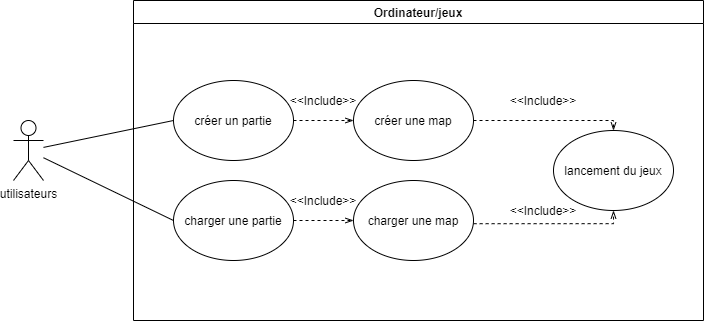

The diagram above was exported from draw.io. Its source (the exported page's mxGraphModel, read from the mxfile embedded in the PNG):
<mxGraphModel dx="981" dy="526" grid="1" gridSize="10" guides="1" tooltips="1" connect="1" arrows="1" fold="1" page="1" pageScale="1" pageWidth="827" pageHeight="1169" math="0" shadow="0">
  <root>
    <mxCell id="0" />
    <mxCell id="1" parent="0" />
    <mxCell id="mvIRnSmBuNdyTLVb6w0w-1" value="utilisateurs" style="shape=umlActor;verticalLabelPosition=bottom;verticalAlign=top;html=1;outlineConnect=0;" vertex="1" parent="1">
      <mxGeometry x="40" y="160" width="30" height="60" as="geometry" />
    </mxCell>
    <mxCell id="mvIRnSmBuNdyTLVb6w0w-2" value="Ordinateur/jeux" style="swimlane;" vertex="1" parent="1">
      <mxGeometry x="160" y="40" width="570" height="320" as="geometry" />
    </mxCell>
    <mxCell id="mvIRnSmBuNdyTLVb6w0w-5" value="créer un partie" style="ellipse;whiteSpace=wrap;html=1;" vertex="1" parent="mvIRnSmBuNdyTLVb6w0w-2">
      <mxGeometry x="40" y="80" width="120" height="80" as="geometry" />
    </mxCell>
    <mxCell id="mvIRnSmBuNdyTLVb6w0w-6" value="charger une partie" style="ellipse;whiteSpace=wrap;html=1;" vertex="1" parent="mvIRnSmBuNdyTLVb6w0w-2">
      <mxGeometry x="40" y="180" width="120" height="80" as="geometry" />
    </mxCell>
    <mxCell id="mvIRnSmBuNdyTLVb6w0w-15" style="edgeStyle=orthogonalEdgeStyle;rounded=0;orthogonalLoop=1;jettySize=auto;html=1;exitX=1;exitY=0.5;exitDx=0;exitDy=0;entryX=0;entryY=0.5;entryDx=0;entryDy=0;dashed=1;endArrow=openThin;endFill=0;" edge="1" parent="mvIRnSmBuNdyTLVb6w0w-2" source="mvIRnSmBuNdyTLVb6w0w-5" target="mvIRnSmBuNdyTLVb6w0w-13">
      <mxGeometry relative="1" as="geometry" />
    </mxCell>
    <mxCell id="mvIRnSmBuNdyTLVb6w0w-13" value="créer&amp;nbsp;une map" style="ellipse;whiteSpace=wrap;html=1;" vertex="1" parent="mvIRnSmBuNdyTLVb6w0w-2">
      <mxGeometry x="220" y="80" width="120" height="80" as="geometry" />
    </mxCell>
    <mxCell id="mvIRnSmBuNdyTLVb6w0w-12" value="charger une map" style="ellipse;whiteSpace=wrap;html=1;" vertex="1" parent="mvIRnSmBuNdyTLVb6w0w-2">
      <mxGeometry x="220" y="180" width="120" height="80" as="geometry" />
    </mxCell>
    <mxCell id="mvIRnSmBuNdyTLVb6w0w-16" style="edgeStyle=orthogonalEdgeStyle;rounded=0;orthogonalLoop=1;jettySize=auto;html=1;exitX=1;exitY=0.5;exitDx=0;exitDy=0;entryX=0;entryY=0.5;entryDx=0;entryDy=0;dashed=1;endArrow=openThin;endFill=0;" edge="1" parent="mvIRnSmBuNdyTLVb6w0w-2" source="mvIRnSmBuNdyTLVb6w0w-6" target="mvIRnSmBuNdyTLVb6w0w-12">
      <mxGeometry relative="1" as="geometry">
        <mxPoint x="170" y="130" as="sourcePoint" />
        <mxPoint x="230" y="130" as="targetPoint" />
      </mxGeometry>
    </mxCell>
    <mxCell id="mvIRnSmBuNdyTLVb6w0w-17" value="lancement du jeux" style="ellipse;whiteSpace=wrap;html=1;" vertex="1" parent="mvIRnSmBuNdyTLVb6w0w-2">
      <mxGeometry x="420" y="130" width="120" height="80" as="geometry" />
    </mxCell>
    <mxCell id="mvIRnSmBuNdyTLVb6w0w-18" style="edgeStyle=orthogonalEdgeStyle;rounded=0;orthogonalLoop=1;jettySize=auto;html=1;exitX=1;exitY=0.5;exitDx=0;exitDy=0;entryX=0.5;entryY=0;entryDx=0;entryDy=0;dashed=1;endArrow=openThin;endFill=0;" edge="1" parent="mvIRnSmBuNdyTLVb6w0w-2" source="mvIRnSmBuNdyTLVb6w0w-13" target="mvIRnSmBuNdyTLVb6w0w-17">
      <mxGeometry relative="1" as="geometry">
        <mxPoint x="170" y="130" as="sourcePoint" />
        <mxPoint x="230" y="130" as="targetPoint" />
        <Array as="points">
          <mxPoint x="480" y="120" />
        </Array>
      </mxGeometry>
    </mxCell>
    <mxCell id="mvIRnSmBuNdyTLVb6w0w-19" style="edgeStyle=orthogonalEdgeStyle;rounded=0;orthogonalLoop=1;jettySize=auto;html=1;exitX=1.001;exitY=0.54;exitDx=0;exitDy=0;entryX=0.5;entryY=1;entryDx=0;entryDy=0;dashed=1;endArrow=openThin;endFill=0;exitPerimeter=0;" edge="1" parent="mvIRnSmBuNdyTLVb6w0w-2" source="mvIRnSmBuNdyTLVb6w0w-12" target="mvIRnSmBuNdyTLVb6w0w-17">
      <mxGeometry relative="1" as="geometry">
        <mxPoint x="349.9999999999991" y="130.0000000000001" as="sourcePoint" />
        <mxPoint x="490" y="140" as="targetPoint" />
        <Array as="points">
          <mxPoint x="480" y="223" />
        </Array>
      </mxGeometry>
    </mxCell>
    <mxCell id="mvIRnSmBuNdyTLVb6w0w-20" value="&amp;lt;&amp;lt;Include&amp;gt;&amp;gt;" style="text;html=1;strokeColor=none;fillColor=none;align=center;verticalAlign=middle;whiteSpace=wrap;rounded=0;" vertex="1" parent="mvIRnSmBuNdyTLVb6w0w-2">
      <mxGeometry x="170" y="90" width="40" height="20" as="geometry" />
    </mxCell>
    <mxCell id="mvIRnSmBuNdyTLVb6w0w-22" value="&amp;lt;&amp;lt;Include&amp;gt;&amp;gt;" style="text;html=1;strokeColor=none;fillColor=none;align=center;verticalAlign=middle;whiteSpace=wrap;rounded=0;" vertex="1" parent="mvIRnSmBuNdyTLVb6w0w-2">
      <mxGeometry x="170" y="190" width="40" height="20" as="geometry" />
    </mxCell>
    <mxCell id="mvIRnSmBuNdyTLVb6w0w-24" value="&amp;lt;&amp;lt;Include&amp;gt;&amp;gt;" style="text;html=1;strokeColor=none;fillColor=none;align=center;verticalAlign=middle;whiteSpace=wrap;rounded=0;" vertex="1" parent="mvIRnSmBuNdyTLVb6w0w-2">
      <mxGeometry x="390" y="90" width="40" height="20" as="geometry" />
    </mxCell>
    <mxCell id="mvIRnSmBuNdyTLVb6w0w-26" value="&amp;lt;&amp;lt;Include&amp;gt;&amp;gt;" style="text;html=1;strokeColor=none;fillColor=none;align=center;verticalAlign=middle;whiteSpace=wrap;rounded=0;" vertex="1" parent="mvIRnSmBuNdyTLVb6w0w-2">
      <mxGeometry x="390" y="200" width="40" height="20" as="geometry" />
    </mxCell>
    <mxCell id="mvIRnSmBuNdyTLVb6w0w-10" value="" style="endArrow=none;html=1;entryX=0;entryY=0.5;entryDx=0;entryDy=0;" edge="1" parent="1" source="mvIRnSmBuNdyTLVb6w0w-1" target="mvIRnSmBuNdyTLVb6w0w-5">
      <mxGeometry width="50" height="50" relative="1" as="geometry">
        <mxPoint x="260" y="170" as="sourcePoint" />
        <mxPoint x="310" y="120" as="targetPoint" />
      </mxGeometry>
    </mxCell>
    <mxCell id="mvIRnSmBuNdyTLVb6w0w-11" value="" style="endArrow=none;html=1;entryX=0;entryY=0.5;entryDx=0;entryDy=0;" edge="1" parent="1" source="mvIRnSmBuNdyTLVb6w0w-1" target="mvIRnSmBuNdyTLVb6w0w-6">
      <mxGeometry width="50" height="50" relative="1" as="geometry">
        <mxPoint x="260" y="170" as="sourcePoint" />
        <mxPoint x="310" y="120" as="targetPoint" />
      </mxGeometry>
    </mxCell>
  </root>
</mxGraphModel>